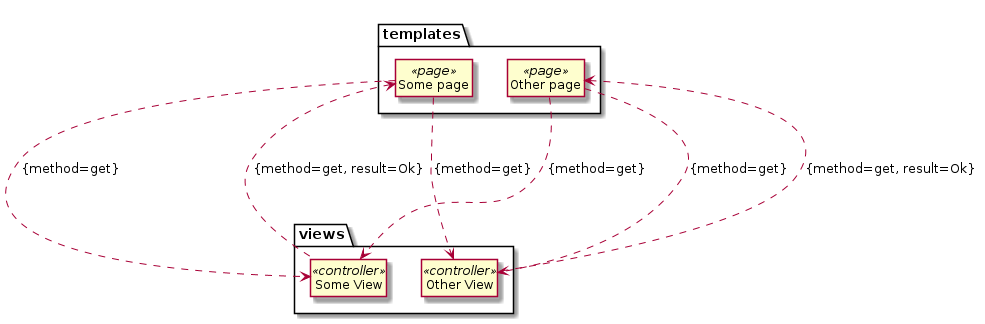

The diagram above was rendered by PlantUML. Its source (embedded in the PNG):
@startuml
hide circle
hide empty methods
hide empty attributes

package "templates" as tpls {
  class "Some page" as pg1 <<page>>
  class "Other page" as pg2 <<page>>
}

package "views" as vws {
  class "Some View" as vw1 <<controller>>
  class "Other View" as vw2 <<controller>>
}

pg1 -.-> vw2: {method=get}
pg2 -.-> vw2: {method=get}
pg1 -.-> vw1: {method=get}
pg2 -.-> vw1: {method=get}

pg1 <-.- vw1: {method=get, result=Ok}
pg2 <-.- vw2: {method=get, result=Ok}

@enduml